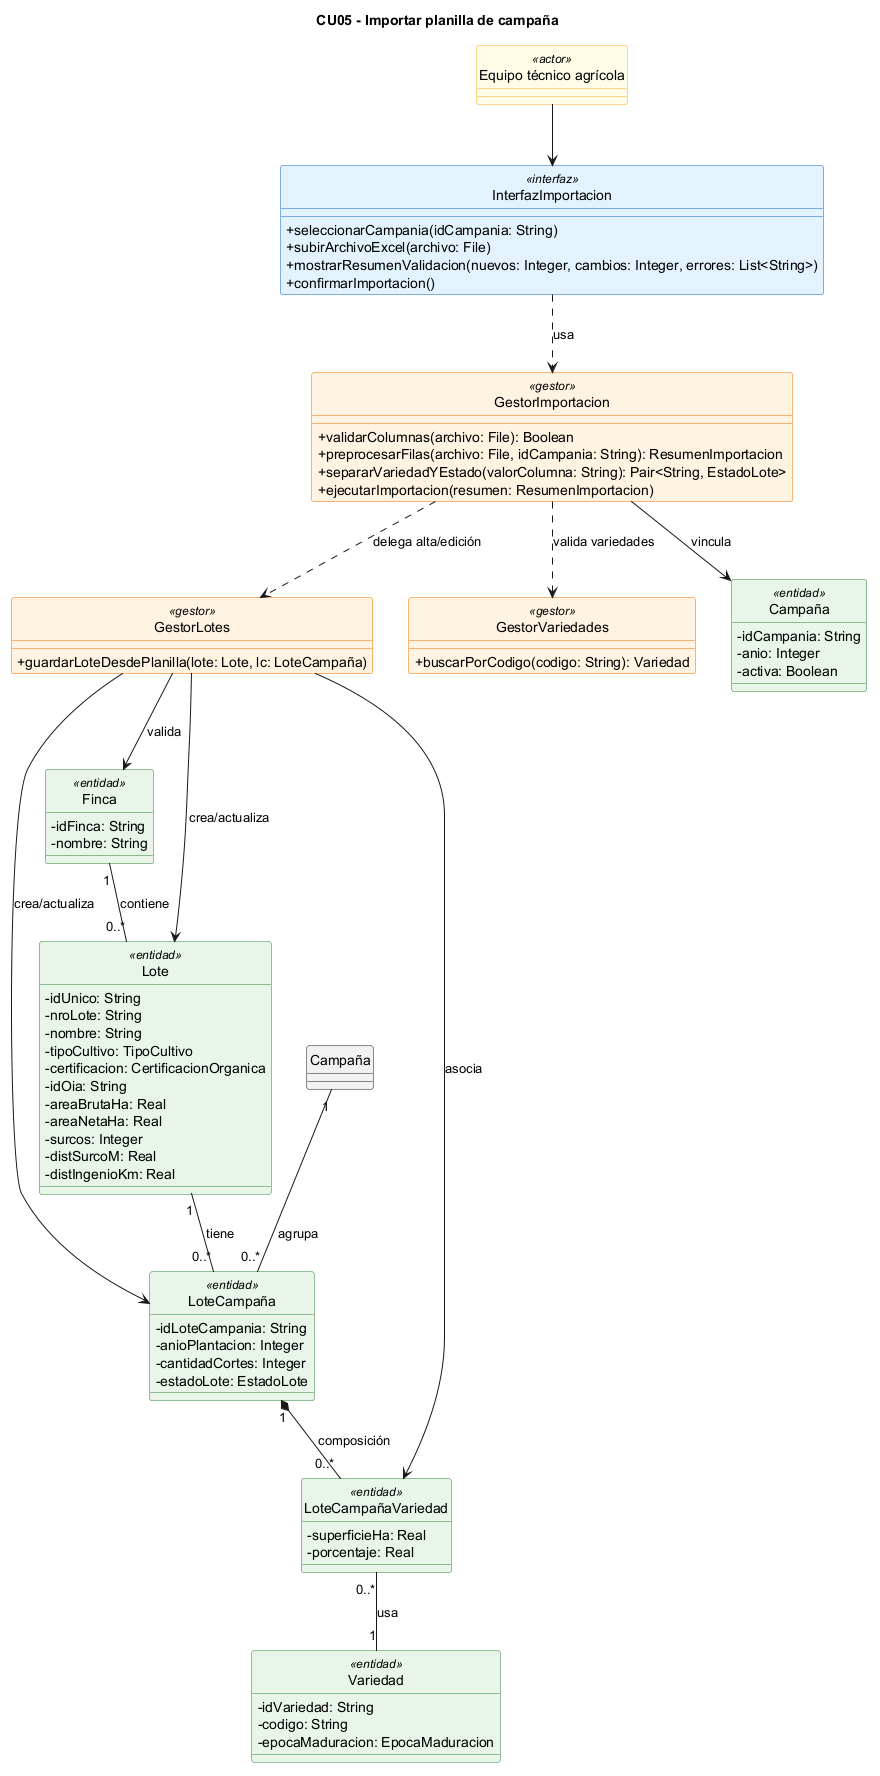

The diagram above was rendered by PlantUML. Its source (embedded in the PNG):
@startuml
title CU05 - Importar planilla de campaña
skinparam classAttributeIconSize 0
skinparam shadowing false
hide circle
skinparam class {
  BackgroundColor<<interfaz>> #E3F2FD
  BorderColor<<interfaz>> #1565C0
  BackgroundColor<<gestor>> #FFF3E0
  BorderColor<<gestor>> #EF6C00
  BackgroundColor<<entidad>> #E8F5E9
  BorderColor<<entidad>> #2E7D32
  BackgroundColor<<actor>> #FFFDE7
  BorderColor<<actor>> #F9A825
}

class "Equipo técnico agrícola" as ET <<actor>>

class InterfazImportacion <<interfaz>> {
  +seleccionarCampania(idCampania: String)
  +subirArchivoExcel(archivo: File)
  +mostrarResumenValidacion(nuevos: Integer, cambios: Integer, errores: List<String>)
  +confirmarImportacion()
}

class GestorImportacion <<gestor>> {
  +validarColumnas(archivo: File): Boolean
  +preprocesarFilas(archivo: File, idCampania: String): ResumenImportacion
  +separarVariedadYEstado(valorColumna: String): Pair<String, EstadoLote>
  +ejecutarImportacion(resumen: ResumenImportacion)
}

class GestorLotes <<gestor>> {
  +guardarLoteDesdePlanilla(lote: Lote, lc: LoteCampaña)
}

class GestorVariedades <<gestor>> {
  +buscarPorCodigo(codigo: String): Variedad
}

class "Campaña" as Campania <<entidad>> {
  -idCampania: String
  -anio: Integer
  -activa: Boolean
}

class Finca <<entidad>> {
  -idFinca: String
  -nombre: String
}

class Lote <<entidad>> {
  -idUnico: String
  -nroLote: String
  -nombre: String
  -tipoCultivo: TipoCultivo
  -certificacion: CertificacionOrganica
  -idOia: String
  -areaBrutaHa: Real
  -areaNetaHa: Real
  -surcos: Integer
  -distSurcoM: Real
  -distIngenioKm: Real
}

class "LoteCampaña" as LoteCampania <<entidad>> {
  -idLoteCampania: String
  -anioPlantacion: Integer
  -cantidadCortes: Integer
  -estadoLote: EstadoLote
}

class "LoteCampañaVariedad" as LoteCampaniaVariedad <<entidad>> {
  -superficieHa: Real
  -porcentaje: Real
}

class Variedad <<entidad>> {
  -idVariedad: String
  -codigo: String
  -epocaMaduracion: EpocaMaduracion
}

ET --> InterfazImportacion
InterfazImportacion ..> GestorImportacion : usa
GestorImportacion ..> GestorLotes : delega alta/edición
GestorImportacion ..> GestorVariedades : valida variedades
GestorImportacion --> Campania : vincula
GestorLotes --> Finca : valida
GestorLotes --> Lote : crea/actualiza
GestorLotes --> LoteCampania : crea/actualiza
GestorLotes --> LoteCampaniaVariedad : asocia

Finca "1" -- "0..*" Lote : contiene
Lote "1" -- "0..*" LoteCampania : tiene
Campaña "1" -- "0..*" LoteCampania : agrupa
LoteCampania "1" *-- "0..*" LoteCampaniaVariedad : composición
LoteCampaniaVariedad "0..*" -- "1" Variedad : usa
@enduml